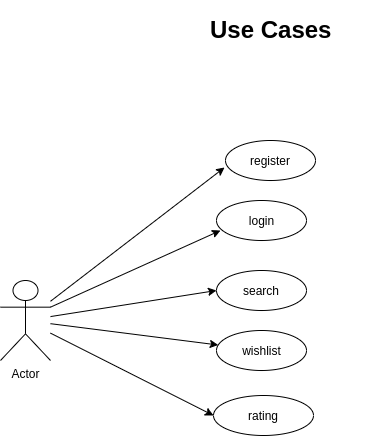

The diagram above was exported from draw.io. Its source (the exported page's mxGraphModel, read from the mxfile embedded in the PNG):
<mxGraphModel dx="1422" dy="627" grid="1" gridSize="10" guides="1" tooltips="1" connect="1" arrows="1" fold="1" page="1" pageScale="1" pageWidth="827" pageHeight="1169" background="#FFFFFF" math="0" shadow="0">
  <root>
    <mxCell id="0" />
    <mxCell id="1" parent="0" />
    <object label="Actor" placeholders="1" id="G9UCRJkXiaLOqc3HfhoO-1">
      <mxCell style="shape=umlActor;verticalLabelPosition=bottom;labelBackgroundColor=#ffffff;verticalAlign=top;html=1;" parent="1" vertex="1">
        <mxGeometry x="127" y="360" width="50" height="80" as="geometry" />
      </mxCell>
    </object>
    <mxCell id="G9UCRJkXiaLOqc3HfhoO-8" value="register" style="ellipse;whiteSpace=wrap;html=1;" parent="1" vertex="1">
      <mxGeometry x="352" y="220" width="90" height="40" as="geometry" />
    </mxCell>
    <mxCell id="G9UCRJkXiaLOqc3HfhoO-13" value="search" style="ellipse;whiteSpace=wrap;html=1;" parent="1" vertex="1">
      <mxGeometry x="343" y="350" width="90" height="40" as="geometry" />
    </mxCell>
    <mxCell id="G9UCRJkXiaLOqc3HfhoO-14" value="" style="ellipse;whiteSpace=wrap;html=1;" parent="1" vertex="1">
      <mxGeometry x="343" y="410" width="90" height="40" as="geometry" />
    </mxCell>
    <mxCell id="G9UCRJkXiaLOqc3HfhoO-15" value="" style="ellipse;whiteSpace=wrap;html=1;" parent="1" vertex="1">
      <mxGeometry x="343" y="280" width="90" height="40" as="geometry" />
    </mxCell>
    <mxCell id="G9UCRJkXiaLOqc3HfhoO-17" value="login" style="text;html=1;align=center;verticalAlign=middle;resizable=0;points=[];autosize=1;" parent="1" vertex="1">
      <mxGeometry x="368" y="290" width="40" height="20" as="geometry" />
    </mxCell>
    <mxCell id="G9UCRJkXiaLOqc3HfhoO-19" value="wishlist" style="text;html=1;align=center;verticalAlign=middle;resizable=0;points=[];autosize=1;" parent="1" vertex="1">
      <mxGeometry x="363" y="420" width="50" height="20" as="geometry" />
    </mxCell>
    <mxCell id="G9UCRJkXiaLOqc3HfhoO-20" value="" style="endArrow=classic;html=1;entryX=-0.011;entryY=0.675;entryDx=0;entryDy=0;entryPerimeter=0;" parent="1" target="G9UCRJkXiaLOqc3HfhoO-8" edge="1" source="G9UCRJkXiaLOqc3HfhoO-1">
      <mxGeometry width="50" height="50" relative="1" as="geometry">
        <mxPoint x="190" y="330" as="sourcePoint" />
        <mxPoint x="237" y="275" as="targetPoint" />
      </mxGeometry>
    </mxCell>
    <mxCell id="G9UCRJkXiaLOqc3HfhoO-21" value="" style="endArrow=classic;html=1;" parent="1" target="G9UCRJkXiaLOqc3HfhoO-14" edge="1" source="G9UCRJkXiaLOqc3HfhoO-1">
      <mxGeometry width="50" height="50" relative="1" as="geometry">
        <mxPoint x="197" y="370" as="sourcePoint" />
        <mxPoint x="247" y="340" as="targetPoint" />
      </mxGeometry>
    </mxCell>
    <mxCell id="G9UCRJkXiaLOqc3HfhoO-26" value="" style="endArrow=classic;html=1;entryX=0.044;entryY=0.75;entryDx=0;entryDy=0;entryPerimeter=0;exitX=1;exitY=0.3333333333333333;exitDx=0;exitDy=0;exitPerimeter=0;" parent="1" target="G9UCRJkXiaLOqc3HfhoO-15" edge="1" source="G9UCRJkXiaLOqc3HfhoO-1">
      <mxGeometry width="50" height="50" relative="1" as="geometry">
        <mxPoint x="180" y="340" as="sourcePoint" />
        <mxPoint x="411.01" y="257" as="targetPoint" />
      </mxGeometry>
    </mxCell>
    <mxCell id="G9UCRJkXiaLOqc3HfhoO-27" value="" style="endArrow=classic;html=1;entryX=0;entryY=0.5;entryDx=0;entryDy=0;" parent="1" target="G9UCRJkXiaLOqc3HfhoO-13" edge="1" source="G9UCRJkXiaLOqc3HfhoO-1">
      <mxGeometry width="50" height="50" relative="1" as="geometry">
        <mxPoint x="197" y="360" as="sourcePoint" />
        <mxPoint x="415.96000000000004" y="320" as="targetPoint" />
      </mxGeometry>
    </mxCell>
    <mxCell id="G9UCRJkXiaLOqc3HfhoO-29" value="&lt;h1&gt;Use Cases&lt;/h1&gt;" style="text;html=1;strokeColor=none;fillColor=none;spacing=5;spacingTop=-20;whiteSpace=wrap;overflow=hidden;rounded=0;" parent="1" vertex="1">
      <mxGeometry x="332" y="90" width="162" height="60" as="geometry" />
    </mxCell>
    <mxCell id="-6fX-afke8c4t5D4iMoT-1" value="rating" style="ellipse;whiteSpace=wrap;html=1;" parent="1" vertex="1">
      <mxGeometry x="340" y="475" width="100" height="40" as="geometry" />
    </mxCell>
    <mxCell id="-6fX-afke8c4t5D4iMoT-2" value="" style="endArrow=classic;html=1;entryX=0;entryY=0.5;entryDx=0;entryDy=0;" parent="1" target="-6fX-afke8c4t5D4iMoT-1" edge="1" source="G9UCRJkXiaLOqc3HfhoO-1">
      <mxGeometry width="50" height="50" relative="1" as="geometry">
        <mxPoint x="197" y="390" as="sourcePoint" />
        <mxPoint x="237" y="410" as="targetPoint" />
      </mxGeometry>
    </mxCell>
  </root>
</mxGraphModel>